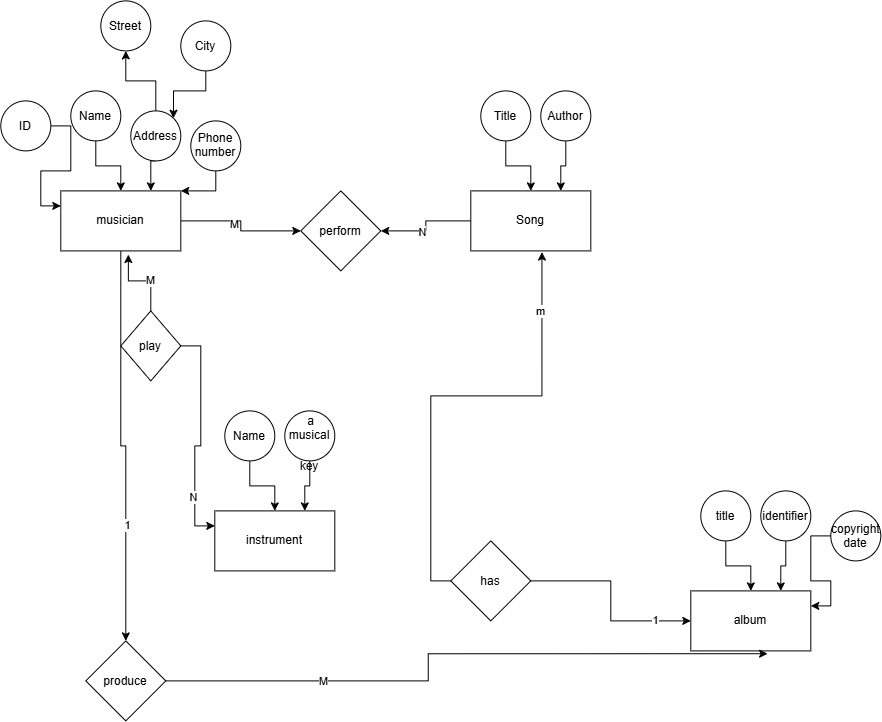

The diagram above was exported from draw.io. Its source (the exported page's mxGraphModel, read from the mxfile embedded in the PNG):
<mxGraphModel dx="1471" dy="753" grid="1" gridSize="10" guides="1" tooltips="1" connect="1" arrows="1" fold="1" page="1" pageScale="1" pageWidth="850" pageHeight="1100" math="0" shadow="0">
  <root>
    <mxCell id="0" />
    <mxCell id="1" parent="0" />
    <mxCell id="HjgD2ZNqGCajBUuzWOno-100" edge="1" parent="1" source="HjgD2ZNqGCajBUuzWOno-1" style="edgeStyle=orthogonalEdgeStyle;rounded=0;orthogonalLoop=1;jettySize=auto;html=1;" target="HjgD2ZNqGCajBUuzWOno-99">
      <mxGeometry relative="1" as="geometry" />
    </mxCell>
    <mxCell id="HjgD2ZNqGCajBUuzWOno-102" connectable="0" parent="HjgD2ZNqGCajBUuzWOno-100" style="edgeLabel;html=1;align=center;verticalAlign=middle;resizable=0;points=[];" value="M" vertex="1">
      <mxGeometry relative="1" x="-0.1877" y="-3" as="geometry">
        <mxPoint as="offset" />
      </mxGeometry>
    </mxCell>
    <mxCell id="HjgD2ZNqGCajBUuzWOno-105" edge="1" parent="1" source="HjgD2ZNqGCajBUuzWOno-1" style="edgeStyle=orthogonalEdgeStyle;rounded=0;orthogonalLoop=1;jettySize=auto;html=1;" target="HjgD2ZNqGCajBUuzWOno-104">
      <mxGeometry relative="1" as="geometry" />
    </mxCell>
    <mxCell id="HjgD2ZNqGCajBUuzWOno-110" connectable="0" parent="HjgD2ZNqGCajBUuzWOno-105" style="edgeLabel;html=1;align=center;verticalAlign=middle;resizable=0;points=[];" value="1" vertex="1">
      <mxGeometry relative="1" x="0.4137" y="1" as="geometry">
        <mxPoint as="offset" />
      </mxGeometry>
    </mxCell>
    <mxCell id="HjgD2ZNqGCajBUuzWOno-1" parent="1" style="rounded=0;whiteSpace=wrap;html=1;" value="musician" vertex="1">
      <mxGeometry height="60" width="120" x="60" y="220" as="geometry" />
    </mxCell>
    <mxCell id="HjgD2ZNqGCajBUuzWOno-4" edge="1" parent="1" source="HjgD2ZNqGCajBUuzWOno-3" style="edgeStyle=orthogonalEdgeStyle;rounded=0;orthogonalLoop=1;jettySize=auto;html=1;entryX=0.5;entryY=0;entryDx=0;entryDy=0;" target="HjgD2ZNqGCajBUuzWOno-1">
      <mxGeometry relative="1" as="geometry" />
    </mxCell>
    <mxCell id="HjgD2ZNqGCajBUuzWOno-3" parent="1" style="ellipse;whiteSpace=wrap;html=1;shapeInside=1;aspect=fixed;" value="Name" vertex="1">
      <mxGeometry height="50" width="50" x="70" y="120" as="geometry" />
    </mxCell>
    <mxCell id="HjgD2ZNqGCajBUuzWOno-15" edge="1" parent="1" source="HjgD2ZNqGCajBUuzWOno-12" style="edgeStyle=orthogonalEdgeStyle;rounded=0;orthogonalLoop=1;jettySize=auto;html=1;exitX=0.5;exitY=1;exitDx=0;exitDy=0;entryX=0.75;entryY=0;entryDx=0;entryDy=0;" target="HjgD2ZNqGCajBUuzWOno-1">
      <mxGeometry relative="1" as="geometry" />
    </mxCell>
    <mxCell id="HjgD2ZNqGCajBUuzWOno-22" edge="1" parent="1" source="HjgD2ZNqGCajBUuzWOno-12" style="edgeStyle=orthogonalEdgeStyle;rounded=0;orthogonalLoop=1;jettySize=auto;html=1;exitX=0.5;exitY=0;exitDx=0;exitDy=0;entryX=0.5;entryY=1;entryDx=0;entryDy=0;" target="HjgD2ZNqGCajBUuzWOno-25">
      <mxGeometry relative="1" as="geometry">
        <mxPoint x="155" y="100" as="targetPoint" />
      </mxGeometry>
    </mxCell>
    <mxCell id="HjgD2ZNqGCajBUuzWOno-12" parent="1" style="ellipse;whiteSpace=wrap;html=1;shapeInside=1;aspect=fixed;" value="Address" vertex="1">
      <mxGeometry height="50" width="50" x="130" y="140" as="geometry" />
    </mxCell>
    <mxCell id="HjgD2ZNqGCajBUuzWOno-17" edge="1" parent="1" source="HjgD2ZNqGCajBUuzWOno-13" style="edgeStyle=orthogonalEdgeStyle;rounded=0;orthogonalLoop=1;jettySize=auto;html=1;entryX=0;entryY=0.25;entryDx=0;entryDy=0;" target="HjgD2ZNqGCajBUuzWOno-1">
      <mxGeometry relative="1" as="geometry" />
    </mxCell>
    <mxCell id="HjgD2ZNqGCajBUuzWOno-13" parent="1" style="ellipse;whiteSpace=wrap;html=1;shapeInside=1;aspect=fixed;" value="ID" vertex="1">
      <mxGeometry height="50" width="50" y="130" as="geometry" />
    </mxCell>
    <mxCell id="HjgD2ZNqGCajBUuzWOno-16" edge="1" parent="1" source="HjgD2ZNqGCajBUuzWOno-14" style="edgeStyle=orthogonalEdgeStyle;rounded=0;orthogonalLoop=1;jettySize=auto;html=1;exitX=0.5;exitY=1;exitDx=0;exitDy=0;entryX=1;entryY=0;entryDx=0;entryDy=0;" target="HjgD2ZNqGCajBUuzWOno-1">
      <mxGeometry relative="1" as="geometry" />
    </mxCell>
    <mxCell id="HjgD2ZNqGCajBUuzWOno-14" parent="1" style="ellipse;whiteSpace=wrap;html=1;shapeInside=1;aspect=fixed;" value="Phone number" vertex="1">
      <mxGeometry height="50" width="50" x="190" y="150" as="geometry" />
    </mxCell>
    <mxCell id="HjgD2ZNqGCajBUuzWOno-25" parent="1" style="ellipse;whiteSpace=wrap;html=1;shapeInside=1;aspect=fixed;" value="Street" vertex="1">
      <mxGeometry height="50" width="50" x="100" y="30" as="geometry" />
    </mxCell>
    <mxCell id="HjgD2ZNqGCajBUuzWOno-27" edge="1" parent="1" source="HjgD2ZNqGCajBUuzWOno-26" style="edgeStyle=orthogonalEdgeStyle;rounded=0;orthogonalLoop=1;jettySize=auto;html=1;entryX=1;entryY=0;entryDx=0;entryDy=0;" target="HjgD2ZNqGCajBUuzWOno-12">
      <mxGeometry relative="1" as="geometry" />
    </mxCell>
    <mxCell id="HjgD2ZNqGCajBUuzWOno-26" parent="1" style="ellipse;whiteSpace=wrap;html=1;shapeInside=1;aspect=fixed;" value="City" vertex="1">
      <mxGeometry height="50" width="50" x="180" y="50" as="geometry" />
    </mxCell>
    <mxCell id="HjgD2ZNqGCajBUuzWOno-28" parent="1" style="rounded=0;whiteSpace=wrap;html=1;" value="instrument" vertex="1">
      <mxGeometry height="60" width="120" x="214" y="540" as="geometry" />
    </mxCell>
    <mxCell id="HjgD2ZNqGCajBUuzWOno-29" edge="1" parent="1" source="HjgD2ZNqGCajBUuzWOno-30" style="edgeStyle=orthogonalEdgeStyle;rounded=0;orthogonalLoop=1;jettySize=auto;html=1;entryX=0.5;entryY=0;entryDx=0;entryDy=0;" target="HjgD2ZNqGCajBUuzWOno-28">
      <mxGeometry relative="1" as="geometry" />
    </mxCell>
    <mxCell id="HjgD2ZNqGCajBUuzWOno-30" parent="1" style="ellipse;whiteSpace=wrap;html=1;shapeInside=1;aspect=fixed;" value="Name" vertex="1">
      <mxGeometry height="50" width="50" x="224" y="440" as="geometry" />
    </mxCell>
    <mxCell id="HjgD2ZNqGCajBUuzWOno-31" edge="1" parent="1" source="HjgD2ZNqGCajBUuzWOno-33" style="edgeStyle=orthogonalEdgeStyle;rounded=0;orthogonalLoop=1;jettySize=auto;html=1;exitX=0.5;exitY=1;exitDx=0;exitDy=0;entryX=0.75;entryY=0;entryDx=0;entryDy=0;" target="HjgD2ZNqGCajBUuzWOno-28">
      <mxGeometry relative="1" as="geometry" />
    </mxCell>
    <mxCell id="HjgD2ZNqGCajBUuzWOno-33" parent="1" style="ellipse;whiteSpace=wrap;html=1;shapeInside=1;aspect=fixed;" value="&amp;nbsp;a musical key" vertex="1">
      <mxGeometry height="50" width="50" x="284" y="440" as="geometry" />
    </mxCell>
    <mxCell id="HjgD2ZNqGCajBUuzWOno-101" edge="1" parent="1" source="HjgD2ZNqGCajBUuzWOno-74" style="edgeStyle=orthogonalEdgeStyle;rounded=0;orthogonalLoop=1;jettySize=auto;html=1;entryX=1;entryY=0.5;entryDx=0;entryDy=0;" target="HjgD2ZNqGCajBUuzWOno-99">
      <mxGeometry relative="1" as="geometry" />
    </mxCell>
    <mxCell id="HjgD2ZNqGCajBUuzWOno-103" connectable="0" parent="HjgD2ZNqGCajBUuzWOno-101" style="edgeLabel;html=1;align=center;verticalAlign=middle;resizable=0;points=[];" value="N" vertex="1">
      <mxGeometry relative="1" x="0.184" y="1" as="geometry">
        <mxPoint as="offset" />
      </mxGeometry>
    </mxCell>
    <mxCell id="HjgD2ZNqGCajBUuzWOno-74" parent="1" style="rounded=0;whiteSpace=wrap;html=1;" value="Song" vertex="1">
      <mxGeometry height="60" width="120" x="470" y="220" as="geometry" />
    </mxCell>
    <mxCell id="HjgD2ZNqGCajBUuzWOno-75" edge="1" parent="1" source="HjgD2ZNqGCajBUuzWOno-76" style="edgeStyle=orthogonalEdgeStyle;rounded=0;orthogonalLoop=1;jettySize=auto;html=1;entryX=0.5;entryY=0;entryDx=0;entryDy=0;" target="HjgD2ZNqGCajBUuzWOno-74">
      <mxGeometry relative="1" as="geometry" />
    </mxCell>
    <mxCell id="HjgD2ZNqGCajBUuzWOno-76" parent="1" style="ellipse;whiteSpace=wrap;html=1;shapeInside=1;aspect=fixed;" value="Title" vertex="1">
      <mxGeometry height="50" width="50" x="480" y="120" as="geometry" />
    </mxCell>
    <mxCell id="HjgD2ZNqGCajBUuzWOno-77" edge="1" parent="1" source="HjgD2ZNqGCajBUuzWOno-78" style="edgeStyle=orthogonalEdgeStyle;rounded=0;orthogonalLoop=1;jettySize=auto;html=1;exitX=0.5;exitY=1;exitDx=0;exitDy=0;entryX=0.75;entryY=0;entryDx=0;entryDy=0;" target="HjgD2ZNqGCajBUuzWOno-74">
      <mxGeometry relative="1" as="geometry" />
    </mxCell>
    <mxCell id="HjgD2ZNqGCajBUuzWOno-78" parent="1" style="ellipse;whiteSpace=wrap;html=1;shapeInside=1;aspect=fixed;" value="Author" vertex="1">
      <mxGeometry height="50" width="50" x="540" y="120" as="geometry" />
    </mxCell>
    <mxCell id="HjgD2ZNqGCajBUuzWOno-81" edge="1" parent="1" source="HjgD2ZNqGCajBUuzWOno-79" style="edgeStyle=orthogonalEdgeStyle;rounded=0;orthogonalLoop=1;jettySize=auto;html=1;entryX=0;entryY=0.25;entryDx=0;entryDy=0;" target="HjgD2ZNqGCajBUuzWOno-28">
      <mxGeometry relative="1" as="geometry" />
    </mxCell>
    <mxCell id="HjgD2ZNqGCajBUuzWOno-84" connectable="0" parent="HjgD2ZNqGCajBUuzWOno-81" style="edgeLabel;html=1;align=center;verticalAlign=middle;resizable=0;points=[];" value="N" vertex="1">
      <mxGeometry relative="1" x="0.5681" y="-2" as="geometry">
        <mxPoint as="offset" />
      </mxGeometry>
    </mxCell>
    <mxCell id="HjgD2ZNqGCajBUuzWOno-79" parent="1" style="rhombus;whiteSpace=wrap;html=1;shapeInside=1;" value="play" vertex="1">
      <mxGeometry height="70" width="60" x="120" y="340" as="geometry" />
    </mxCell>
    <mxCell id="HjgD2ZNqGCajBUuzWOno-80" edge="1" parent="1" source="HjgD2ZNqGCajBUuzWOno-79" style="edgeStyle=orthogonalEdgeStyle;rounded=0;orthogonalLoop=1;jettySize=auto;html=1;entryX=0.563;entryY=1.06;entryDx=0;entryDy=0;entryPerimeter=0;" target="HjgD2ZNqGCajBUuzWOno-1">
      <mxGeometry relative="1" as="geometry" />
    </mxCell>
    <mxCell id="HjgD2ZNqGCajBUuzWOno-83" connectable="0" parent="HjgD2ZNqGCajBUuzWOno-80" style="edgeLabel;html=1;align=center;verticalAlign=middle;resizable=0;points=[];" value="M" vertex="1">
      <mxGeometry relative="1" x="-0.2081" y="-1" as="geometry">
        <mxPoint as="offset" />
      </mxGeometry>
    </mxCell>
    <mxCell id="HjgD2ZNqGCajBUuzWOno-85" parent="1" style="rounded=0;whiteSpace=wrap;html=1;" value="album" vertex="1">
      <mxGeometry height="60" width="120" x="690" y="620" as="geometry" />
    </mxCell>
    <mxCell id="HjgD2ZNqGCajBUuzWOno-86" edge="1" parent="1" source="HjgD2ZNqGCajBUuzWOno-87" style="edgeStyle=orthogonalEdgeStyle;rounded=0;orthogonalLoop=1;jettySize=auto;html=1;entryX=0.5;entryY=0;entryDx=0;entryDy=0;" target="HjgD2ZNqGCajBUuzWOno-85">
      <mxGeometry relative="1" as="geometry" />
    </mxCell>
    <mxCell id="HjgD2ZNqGCajBUuzWOno-87" parent="1" style="ellipse;whiteSpace=wrap;html=1;shapeInside=1;aspect=fixed;" value="title" vertex="1">
      <mxGeometry height="50" width="50" x="700" y="520" as="geometry" />
    </mxCell>
    <mxCell id="HjgD2ZNqGCajBUuzWOno-88" edge="1" parent="1" source="HjgD2ZNqGCajBUuzWOno-89" style="edgeStyle=orthogonalEdgeStyle;rounded=0;orthogonalLoop=1;jettySize=auto;html=1;exitX=0.5;exitY=1;exitDx=0;exitDy=0;entryX=0.75;entryY=0;entryDx=0;entryDy=0;" target="HjgD2ZNqGCajBUuzWOno-85">
      <mxGeometry relative="1" as="geometry" />
    </mxCell>
    <mxCell id="HjgD2ZNqGCajBUuzWOno-89" parent="1" style="ellipse;whiteSpace=wrap;html=1;shapeInside=1;aspect=fixed;" value="&lt;span style=&quot;background-color: transparent; color: light-dark(rgb(0, 0, 0), rgb(255, 255, 255));&quot;&gt;identifier&lt;/span&gt;" vertex="1">
      <mxGeometry height="50" width="50" x="760" y="520" as="geometry" />
    </mxCell>
    <mxCell id="HjgD2ZNqGCajBUuzWOno-90" edge="1" parent="1" source="HjgD2ZNqGCajBUuzWOno-91" style="edgeStyle=orthogonalEdgeStyle;rounded=0;orthogonalLoop=1;jettySize=auto;html=1;entryX=1;entryY=0.25;entryDx=0;entryDy=0;" target="HjgD2ZNqGCajBUuzWOno-85">
      <mxGeometry relative="1" as="geometry" />
    </mxCell>
    <mxCell id="HjgD2ZNqGCajBUuzWOno-91" parent="1" style="ellipse;whiteSpace=wrap;html=1;shapeInside=1;aspect=fixed;" value="copyright date" vertex="1">
      <mxGeometry height="50" width="50" x="830" y="540" as="geometry" />
    </mxCell>
    <mxCell id="HjgD2ZNqGCajBUuzWOno-93" edge="1" parent="1" source="HjgD2ZNqGCajBUuzWOno-92" style="edgeStyle=orthogonalEdgeStyle;rounded=0;orthogonalLoop=1;jettySize=auto;html=1;exitX=1;exitY=0.5;exitDx=0;exitDy=0;entryX=0;entryY=0.5;entryDx=0;entryDy=0;" target="HjgD2ZNqGCajBUuzWOno-85">
      <mxGeometry relative="1" as="geometry" />
    </mxCell>
    <mxCell id="HjgD2ZNqGCajBUuzWOno-97" connectable="0" parent="HjgD2ZNqGCajBUuzWOno-93" style="edgeLabel;html=1;align=center;verticalAlign=middle;resizable=0;points=[];" value="1" vertex="1">
      <mxGeometry relative="1" x="0.638" y="1" as="geometry">
        <mxPoint as="offset" />
      </mxGeometry>
    </mxCell>
    <mxCell id="HjgD2ZNqGCajBUuzWOno-92" parent="1" style="rhombus;whiteSpace=wrap;html=1;shapeInside=1;" value="has" vertex="1">
      <mxGeometry height="80" width="80" x="450" y="570" as="geometry" />
    </mxCell>
    <mxCell id="HjgD2ZNqGCajBUuzWOno-94" edge="1" parent="1" source="HjgD2ZNqGCajBUuzWOno-92" style="edgeStyle=orthogonalEdgeStyle;rounded=0;orthogonalLoop=1;jettySize=auto;html=1;exitX=0;exitY=0.5;exitDx=0;exitDy=0;entryX=0.593;entryY=1.02;entryDx=0;entryDy=0;entryPerimeter=0;" target="HjgD2ZNqGCajBUuzWOno-74">
      <mxGeometry relative="1" as="geometry" />
    </mxCell>
    <mxCell id="HjgD2ZNqGCajBUuzWOno-98" connectable="0" parent="HjgD2ZNqGCajBUuzWOno-94" style="edgeLabel;html=1;align=center;verticalAlign=middle;resizable=0;points=[];" value="m" vertex="1">
      <mxGeometry relative="1" x="0.7478" y="2" as="geometry">
        <mxPoint as="offset" />
      </mxGeometry>
    </mxCell>
    <mxCell id="HjgD2ZNqGCajBUuzWOno-99" parent="1" style="rhombus;whiteSpace=wrap;html=1;shapeInside=1;" value="perform" vertex="1">
      <mxGeometry height="80" width="80" x="300" y="220" as="geometry" />
    </mxCell>
    <mxCell id="HjgD2ZNqGCajBUuzWOno-104" parent="1" style="rhombus;whiteSpace=wrap;html=1;shapeInside=1;" value="produce" vertex="1">
      <mxGeometry height="80" width="80" x="85" y="670" as="geometry" />
    </mxCell>
    <mxCell id="HjgD2ZNqGCajBUuzWOno-106" edge="1" parent="1" source="HjgD2ZNqGCajBUuzWOno-104" style="edgeStyle=orthogonalEdgeStyle;rounded=0;orthogonalLoop=1;jettySize=auto;html=1;entryX=0.64;entryY=1.047;entryDx=0;entryDy=0;entryPerimeter=0;" target="HjgD2ZNqGCajBUuzWOno-85">
      <mxGeometry relative="1" as="geometry" />
    </mxCell>
    <mxCell id="HjgD2ZNqGCajBUuzWOno-111" connectable="0" parent="HjgD2ZNqGCajBUuzWOno-106" style="edgeLabel;html=1;align=center;verticalAlign=middle;resizable=0;points=[];" value="M" vertex="1">
      <mxGeometry relative="1" x="-0.4983" as="geometry">
        <mxPoint as="offset" />
      </mxGeometry>
    </mxCell>
  </root>
</mxGraphModel>